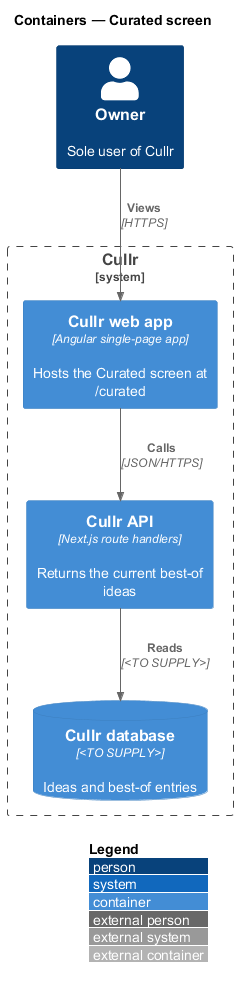

The diagram above was rendered by PlantUML. Its source (embedded in the PNG):
@startuml
!include <C4/C4_Container>
LAYOUT_WITH_LEGEND()
title Containers — Curated screen

Person(owner, "Owner", "Sole user of Cullr")
System_Boundary(cullr, "Cullr") {
  Container(web, "Cullr web app", "Angular single-page app", "Hosts the Curated screen at /curated")
  Container(api, "Cullr API", "Next.js route handlers", "Returns the current best-of ideas")
  ContainerDb(db, "Cullr database", "<TO SUPPLY>", "Ideas and best-of entries")
}
Rel(owner, web, "Views", "HTTPS")
Rel(web, api, "Calls", "JSON/HTTPS")
Rel(api, db, "Reads", "<TO SUPPLY>")
@enduml